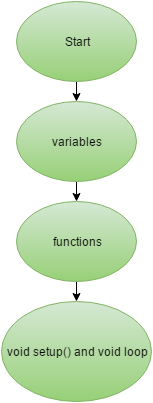

The diagram above was exported from draw.io. Its source (the exported page's mxGraphModel, read from the mxfile embedded in the PNG):
<mxGraphModel dx="1450" dy="820" grid="1" gridSize="10" guides="1" tooltips="1" connect="1" arrows="1" fold="1" page="1" pageScale="1" pageWidth="1169" pageHeight="1652" background="#ffffff" math="0" shadow="0">
  <root>
    <mxCell id="0" />
    <mxCell id="1" parent="0" />
    <mxCell id="6" style="edgeStyle=orthogonalEdgeStyle;rounded=0;html=1;exitX=0.5;exitY=1;entryX=0.5;entryY=0;jettySize=auto;orthogonalLoop=1;" edge="1" parent="1" source="2" target="3">
      <mxGeometry relative="1" as="geometry" />
    </mxCell>
    <mxCell id="2" value="Start" style="ellipse;whiteSpace=wrap;html=1;strokeWidth=1;plain-green" vertex="1" parent="1">
      <mxGeometry x="525" width="120" height="80" as="geometry" />
    </mxCell>
    <mxCell id="7" style="edgeStyle=orthogonalEdgeStyle;rounded=0;html=1;exitX=0.5;exitY=1;entryX=0.5;entryY=0;jettySize=auto;orthogonalLoop=1;" edge="1" parent="1" source="3" target="4">
      <mxGeometry relative="1" as="geometry" />
    </mxCell>
    <mxCell id="3" value="variables" style="ellipse;whiteSpace=wrap;html=1;strokeWidth=1;plain-green" vertex="1" parent="1">
      <mxGeometry x="525" y="100" width="120" height="80" as="geometry" />
    </mxCell>
    <mxCell id="8" style="edgeStyle=orthogonalEdgeStyle;rounded=0;html=1;exitX=0.5;exitY=1;entryX=0.5;entryY=0;jettySize=auto;orthogonalLoop=1;" edge="1" parent="1" source="4" target="5">
      <mxGeometry relative="1" as="geometry" />
    </mxCell>
    <mxCell id="4" value="functions" style="ellipse;whiteSpace=wrap;html=1;strokeWidth=1;plain-green" vertex="1" parent="1">
      <mxGeometry x="525" y="200" width="120" height="80" as="geometry" />
    </mxCell>
    <mxCell id="5" value="void setup() and void loop" style="ellipse;whiteSpace=wrap;html=1;strokeWidth=1;plain-green" vertex="1" parent="1">
      <mxGeometry x="510" y="300" width="150" height="100" as="geometry" />
    </mxCell>
  </root>
</mxGraphModel>